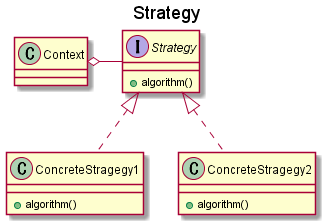

The diagram above was rendered by PlantUML. Its source (embedded in the PNG):
@startuml
title Strategy

class Context {
}

interface Strategy {
  +algorithm()
}

class ConcreteStragegy1 {
  +algorithm()
}
class ConcreteStragegy2 {
  +algorithm()
}

Context o-ri- Strategy
Strategy <|.. ConcreteStragegy1
Strategy <|.. ConcreteStragegy2

@enduml